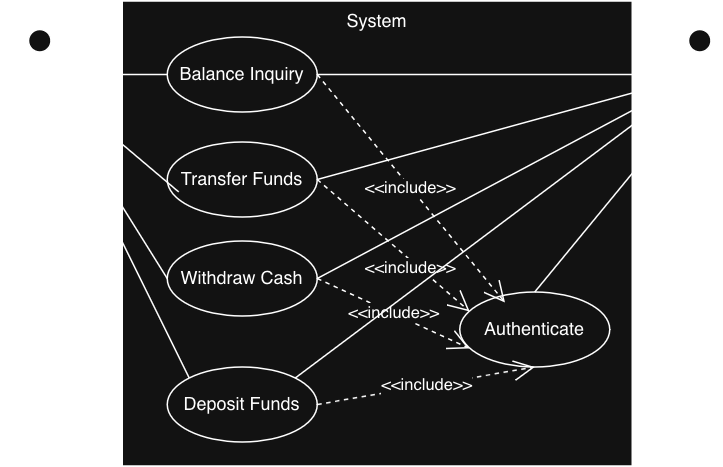

The diagram above was exported from draw.io. Its source (the exported page's mxGraphModel, read from the mxfile embedded in the PNG):
<mxGraphModel dx="2159" dy="642" grid="1" gridSize="10" guides="1" tooltips="1" connect="1" arrows="1" fold="1" page="1" pageScale="1" pageWidth="850" pageHeight="1100" math="0" shadow="0">
  <root>
    <mxCell id="MTaIA1nsJWrCmUC-1cw_-0" />
    <mxCell id="MTaIA1nsJWrCmUC-1cw_-1" parent="MTaIA1nsJWrCmUC-1cw_-0" style="locked=0;" value="Activity Solution" />
    <mxCell id="MTaIA1nsJWrCmUC-1cw_-2" parent="MTaIA1nsJWrCmUC-1cw_-1" style="html=1;whiteSpace=wrap;verticalAlign=top;" value="System" vertex="1">
      <mxGeometry height="310" width="340" x="-650" y="80" as="geometry" />
    </mxCell>
    <mxCell id="MTaIA1nsJWrCmUC-1cw_-4" edge="1" parent="MTaIA1nsJWrCmUC-1cw_-1" source="MTaIA1nsJWrCmUC-1cw_-3" style="endArrow=none;endFill=0;endSize=12;html=1;rounded=0;startArrow=none;startFill=0;exitX=0.5;exitY=0.5;exitDx=0;exitDy=0;exitPerimeter=0;" target="MTaIA1nsJWrCmUC-1cw_-6" value="">
      <mxGeometry relative="1" width="160" as="geometry">
        <mxPoint x="-676" y="130" as="sourcePoint" />
        <mxPoint x="-541" y="121.99999999999989" as="targetPoint" />
      </mxGeometry>
    </mxCell>
    <mxCell id="MTaIA1nsJWrCmUC-1cw_-5" parent="MTaIA1nsJWrCmUC-1cw_-1" style="ellipse;whiteSpace=wrap;html=1;" value="Transfer Funds" vertex="1">
      <mxGeometry height="50" width="100" x="-620" y="174" as="geometry" />
    </mxCell>
    <mxCell id="MTaIA1nsJWrCmUC-1cw_-6" parent="MTaIA1nsJWrCmUC-1cw_-1" style="ellipse;whiteSpace=wrap;html=1;" value="Balance Inquiry" vertex="1">
      <mxGeometry height="50" width="100" x="-620" y="104" as="geometry" />
    </mxCell>
    <mxCell id="MTaIA1nsJWrCmUC-1cw_-7" parent="MTaIA1nsJWrCmUC-1cw_-1" style="shape=umlActor;verticalLabelPosition=bottom;verticalAlign=top;html=1;" value="Bank" vertex="1">
      <mxGeometry height="60" width="30" x="-280" y="99" as="geometry" />
    </mxCell>
    <mxCell id="MTaIA1nsJWrCmUC-1cw_-8" parent="MTaIA1nsJWrCmUC-1cw_-1" style="ellipse;whiteSpace=wrap;html=1;" value="Withdraw Cash" vertex="1">
      <mxGeometry height="50" width="100" x="-620" y="240" as="geometry" />
    </mxCell>
    <mxCell id="MTaIA1nsJWrCmUC-1cw_-9" parent="MTaIA1nsJWrCmUC-1cw_-1" style="ellipse;whiteSpace=wrap;html=1;" value="Authenticate" vertex="1">
      <mxGeometry height="50" width="100" x="-425" y="274" as="geometry" />
    </mxCell>
    <mxCell id="MTaIA1nsJWrCmUC-1cw_-11" edge="1" parent="MTaIA1nsJWrCmUC-1cw_-1" source="MTaIA1nsJWrCmUC-1cw_-3" style="endArrow=none;endFill=0;endSize=12;html=1;rounded=0;startArrow=none;startFill=0;entryX=0.076;entryY=0.665;entryDx=0;entryDy=0;entryPerimeter=0;exitX=0.5;exitY=0.5;exitDx=0;exitDy=0;exitPerimeter=0;" target="MTaIA1nsJWrCmUC-1cw_-5" value="">
      <mxGeometry relative="1" width="160" as="geometry">
        <mxPoint x="-735" y="130" as="sourcePoint" />
        <mxPoint x="-466" y="119.99999999999989" as="targetPoint" />
      </mxGeometry>
    </mxCell>
    <mxCell id="MTaIA1nsJWrCmUC-1cw_-12" edge="1" parent="MTaIA1nsJWrCmUC-1cw_-1" source="MTaIA1nsJWrCmUC-1cw_-3" style="endArrow=none;endFill=0;endSize=12;html=1;rounded=0;startArrow=none;startFill=0;entryX=0;entryY=0.5;entryDx=0;entryDy=0;exitX=0.5;exitY=0.5;exitDx=0;exitDy=0;exitPerimeter=0;" target="MTaIA1nsJWrCmUC-1cw_-8" value="">
      <mxGeometry relative="1" width="160" as="geometry">
        <mxPoint x="-640" y="160" as="sourcePoint" />
        <mxPoint x="-482" y="248" as="targetPoint" />
      </mxGeometry>
    </mxCell>
    <mxCell id="MTaIA1nsJWrCmUC-1cw_-13" edge="1" parent="MTaIA1nsJWrCmUC-1cw_-1" source="MTaIA1nsJWrCmUC-1cw_-6" style="endArrow=none;endFill=0;endSize=12;html=1;rounded=0;startArrow=none;startFill=0;entryX=0.5;entryY=0.5;entryDx=0;entryDy=0;exitX=1;exitY=0.5;exitDx=0;exitDy=0;entryPerimeter=0;" target="MTaIA1nsJWrCmUC-1cw_-7" value="">
      <mxGeometry relative="1" width="160" as="geometry">
        <mxPoint x="-580" y="120" as="sourcePoint" />
        <mxPoint x="-422" y="208" as="targetPoint" />
      </mxGeometry>
    </mxCell>
    <mxCell id="MTaIA1nsJWrCmUC-1cw_-14" edge="1" parent="MTaIA1nsJWrCmUC-1cw_-1" source="MTaIA1nsJWrCmUC-1cw_-5" style="endArrow=none;endFill=0;endSize=12;html=1;rounded=0;startArrow=none;startFill=0;entryX=0.5;entryY=0.5;entryDx=0;entryDy=0;exitX=1;exitY=0.5;exitDx=0;exitDy=0;entryPerimeter=0;" target="MTaIA1nsJWrCmUC-1cw_-7" value="">
      <mxGeometry relative="1" width="160" as="geometry">
        <mxPoint x="-350" y="183" as="sourcePoint" />
        <mxPoint x="-174" y="160" as="targetPoint" />
      </mxGeometry>
    </mxCell>
    <mxCell id="MTaIA1nsJWrCmUC-1cw_-15" edge="1" parent="MTaIA1nsJWrCmUC-1cw_-1" source="MTaIA1nsJWrCmUC-1cw_-8" style="endArrow=none;endFill=0;endSize=12;html=1;rounded=0;startArrow=none;startFill=0;entryX=0.5;entryY=0.5;entryDx=0;entryDy=0;exitX=1;exitY=0.5;exitDx=0;exitDy=0;entryPerimeter=0;" target="MTaIA1nsJWrCmUC-1cw_-7" value="">
      <mxGeometry relative="1" width="160" as="geometry">
        <mxPoint x="-410" y="288" as="sourcePoint" />
        <mxPoint x="-234" y="200" as="targetPoint" />
      </mxGeometry>
    </mxCell>
    <mxCell id="MTaIA1nsJWrCmUC-1cw_-16" edge="1" parent="MTaIA1nsJWrCmUC-1cw_-1" source="MTaIA1nsJWrCmUC-1cw_-9" style="endArrow=none;endFill=0;endSize=12;html=1;rounded=0;startArrow=none;startFill=0;entryX=0.457;entryY=0.712;entryDx=0;entryDy=0;exitX=0.5;exitY=0;exitDx=0;exitDy=0;entryPerimeter=0;" target="MTaIA1nsJWrCmUC-1cw_-7" value="">
      <mxGeometry relative="1" width="160" as="geometry">
        <mxPoint x="-390" y="153" as="sourcePoint" />
        <mxPoint x="-214" y="130" as="targetPoint" />
      </mxGeometry>
    </mxCell>
    <mxCell id="MTaIA1nsJWrCmUC-1cw_-17" edge="1" parent="MTaIA1nsJWrCmUC-1cw_-1" source="MTaIA1nsJWrCmUC-1cw_-6" style="endArrow=open;endSize=12;dashed=1;html=1;rounded=0;exitX=1;exitY=0.5;exitDx=0;exitDy=0;entryX=0.302;entryY=0.141;entryDx=0;entryDy=0;entryPerimeter=0;" target="MTaIA1nsJWrCmUC-1cw_-9" value="&amp;lt;&amp;lt;include&amp;gt;&amp;gt;">
      <mxGeometry relative="1" width="160" as="geometry">
        <mxPoint x="-355" y="330" as="sourcePoint" />
        <mxPoint x="-195" y="330" as="targetPoint" />
      </mxGeometry>
    </mxCell>
    <mxCell id="MTaIA1nsJWrCmUC-1cw_-18" edge="1" parent="MTaIA1nsJWrCmUC-1cw_-1" source="MTaIA1nsJWrCmUC-1cw_-5" style="endArrow=open;endSize=12;dashed=1;html=1;rounded=0;exitX=1;exitY=0.5;exitDx=0;exitDy=0;entryX=0.066;entryY=0.259;entryDx=0;entryDy=0;entryPerimeter=0;" target="MTaIA1nsJWrCmUC-1cw_-9" value="&amp;lt;&amp;lt;include&amp;gt;&amp;gt;">
      <mxGeometry relative="1" width="160" x="0.2683" y="-4" as="geometry">
        <mxPoint as="offset" />
        <mxPoint x="-440" y="150" as="sourcePoint" />
        <mxPoint x="-324" y="282" as="targetPoint" />
      </mxGeometry>
    </mxCell>
    <mxCell id="MTaIA1nsJWrCmUC-1cw_-19" edge="1" parent="MTaIA1nsJWrCmUC-1cw_-1" source="MTaIA1nsJWrCmUC-1cw_-8" style="endArrow=open;endSize=12;dashed=1;html=1;rounded=0;exitX=1;exitY=0.5;exitDx=0;exitDy=0;entryX=0.066;entryY=0.753;entryDx=0;entryDy=0;entryPerimeter=0;" target="MTaIA1nsJWrCmUC-1cw_-9" value="&amp;lt;&amp;lt;include&amp;gt;&amp;gt;">
      <mxGeometry relative="1" width="160" as="geometry">
        <mxPoint x="-410" y="290" as="sourcePoint" />
        <mxPoint x="-340" y="340" as="targetPoint" />
      </mxGeometry>
    </mxCell>
    <mxCell id="MTaIA1nsJWrCmUC-1cw_-30" parent="MTaIA1nsJWrCmUC-1cw_-1" style="ellipse;whiteSpace=wrap;html=1;" value="Deposit Funds" vertex="1">
      <mxGeometry height="50" width="100" x="-620" y="324" as="geometry" />
    </mxCell>
    <mxCell id="MTaIA1nsJWrCmUC-1cw_-33" edge="1" parent="MTaIA1nsJWrCmUC-1cw_-1" source="MTaIA1nsJWrCmUC-1cw_-30" style="endArrow=open;endSize=12;dashed=1;html=1;rounded=0;exitX=1;exitY=0.5;exitDx=0;exitDy=0;entryX=0.5;entryY=1;entryDx=0;entryDy=0;" target="MTaIA1nsJWrCmUC-1cw_-9" value="&amp;lt;&amp;lt;include&amp;gt;&amp;gt;">
      <mxGeometry relative="1" width="160" as="geometry">
        <mxPoint x="-350" y="290" as="sourcePoint" />
        <mxPoint x="-238" y="333" as="targetPoint" />
      </mxGeometry>
    </mxCell>
    <mxCell id="MTaIA1nsJWrCmUC-1cw_-34" edge="1" parent="MTaIA1nsJWrCmUC-1cw_-1" source="MTaIA1nsJWrCmUC-1cw_-30" style="endArrow=none;endFill=0;endSize=12;html=1;rounded=0;startArrow=none;startFill=0;entryX=0.5;entryY=0.5;entryDx=0;entryDy=0;exitX=1;exitY=0;exitDx=0;exitDy=0;entryPerimeter=0;" target="MTaIA1nsJWrCmUC-1cw_-7" value="">
      <mxGeometry relative="1" width="160" as="geometry">
        <mxPoint x="-190" y="445" as="sourcePoint" />
        <mxPoint x="-86" y="260" as="targetPoint" />
      </mxGeometry>
    </mxCell>
    <mxCell id="MTaIA1nsJWrCmUC-1cw_-35" edge="1" parent="MTaIA1nsJWrCmUC-1cw_-1" source="MTaIA1nsJWrCmUC-1cw_-3" style="endArrow=none;endFill=0;endSize=12;html=1;rounded=0;startArrow=none;startFill=0;entryX=0;entryY=0;entryDx=0;entryDy=0;exitX=0.5;exitY=0.5;exitDx=0;exitDy=0;exitPerimeter=0;" target="MTaIA1nsJWrCmUC-1cw_-30" value="">
      <mxGeometry relative="1" width="160" as="geometry">
        <mxPoint x="-650" y="180" as="sourcePoint" />
        <mxPoint x="-390" y="335" as="targetPoint" />
      </mxGeometry>
    </mxCell>
    <mxCell id="MTaIA1nsJWrCmUC-1cw_-3" parent="MTaIA1nsJWrCmUC-1cw_-1" style="shape=umlActor;verticalLabelPosition=bottom;verticalAlign=top;html=1;" value="Customer" vertex="1">
      <mxGeometry height="60" width="30" x="-720" y="99" as="geometry" />
    </mxCell>
  </root>
</mxGraphModel>